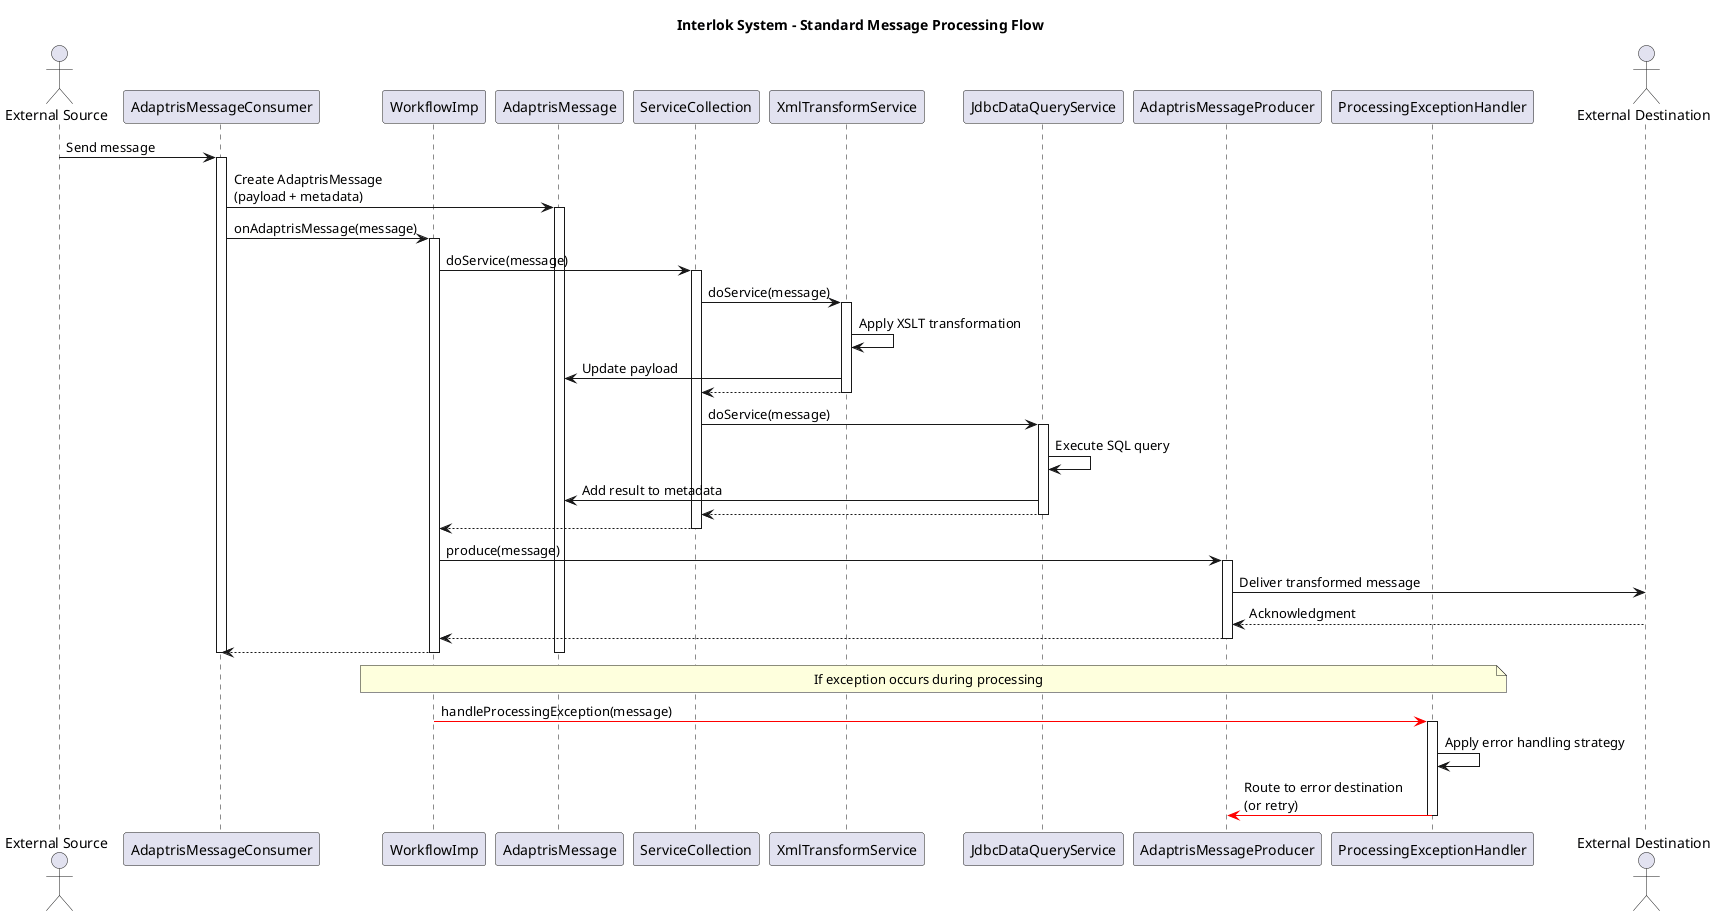

The diagram above was rendered by PlantUML. Its source (embedded in the PNG):
@startuml
title Interlok System - Standard Message Processing Flow

actor "External Source" as Source
participant "AdaptrisMessageConsumer" as Consumer
participant "WorkflowImp" as Workflow
participant "AdaptrisMessage" as Message
participant "ServiceCollection" as Services
participant "XmlTransformService" as Transform
participant "JdbcDataQueryService" as JDBC
participant "AdaptrisMessageProducer" as Producer
participant "ProcessingExceptionHandler" as ErrorHandler
actor "External Destination" as Dest

Source -> Consumer: Send message
activate Consumer
Consumer -> Message: Create AdaptrisMessage\n(payload + metadata)
activate Message

Consumer -> Workflow: onAdaptrisMessage(message)
activate Workflow

Workflow -> Services: doService(message)
activate Services

Services -> Transform: doService(message)
activate Transform
Transform -> Transform: Apply XSLT transformation
Transform -> Message: Update payload
Transform --> Services: 
deactivate Transform

Services -> JDBC: doService(message)
activate JDBC
JDBC -> JDBC: Execute SQL query
JDBC -> Message: Add result to metadata
JDBC --> Services: 
deactivate JDBC

Services --> Workflow: 
deactivate Services

Workflow -> Producer: produce(message)
activate Producer
Producer -> Dest: Deliver transformed message
Dest --> Producer: Acknowledgment
Producer --> Workflow: 
deactivate Producer

Workflow --> Consumer: 
deactivate Workflow
deactivate Message
deactivate Consumer

note over Workflow, ErrorHandler
  If exception occurs during processing
end note

Workflow -[#red]> ErrorHandler: handleProcessingException(message)
activate ErrorHandler
ErrorHandler -> ErrorHandler: Apply error handling strategy
ErrorHandler -[#red]> Producer: Route to error destination\n(or retry)
deactivate ErrorHandler

@enduml